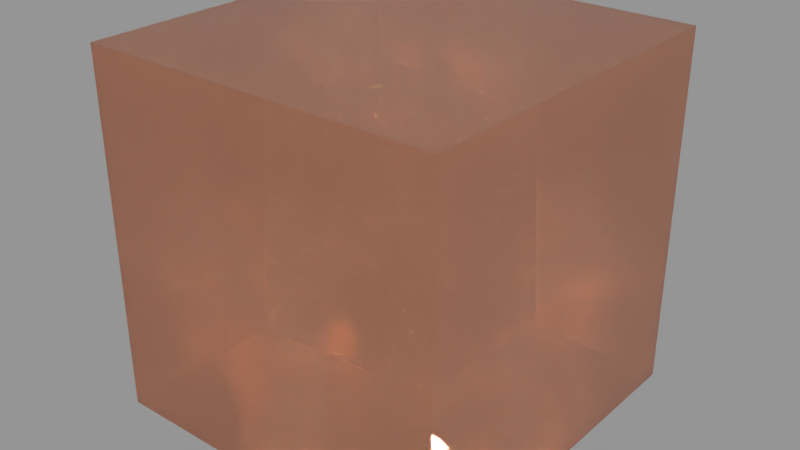 # Source: FF_Beer.blend  (saved by Blender 2.79.0; exported with 4.5.12 LTS)
import bpy
from mathutils import Matrix  # noqa: F401  (used for matrix-valued properties, if any)

bpy.ops.wm.read_factory_settings(use_empty=True)
scene = bpy.context.scene
scene.name = 'Scene'

# ---- collections
col_collection_1 = bpy.data.collections.new('Collection 1'); scene.collection.children.link(col_collection_1)

# ---- materials (node trees are filled in below, after node groups)
mat_ff_beer = bpy.data.materials.new('FF Beer')
mat_ff_beer.alpha_threshold = 0.0
mat_ff_beer.roughness = 0.5

# ---- material node trees
mat_ff_beer.use_nodes = True; mat_ff_beer.node_tree.nodes.clear()
_N = mat_ff_beer.node_tree.nodes; _L = mat_ff_beer.node_tree.links
n0 = _N.new('ShaderNodeOutputMaterial'); n0.name = 'Material Output'; n0.location = (617, 307)
n1 = _N.new('ShaderNodeBsdfPrincipled'); n1.name = 'Principled BSDF'; n1.location = (267, 467)
n1.width = 150
n1.subsurface_method = 'BURLEY'
n1.inputs[0].default_value = (0.75, 0.3284, 0.19, 1.0)
n1.inputs[2].default_value = 0.0
n1.inputs[3].default_value = 1.45
n1.inputs[8].default_value = 1.0
n1.inputs[9].default_value = (1.0, 1.0, 1.0)
n1.inputs[10].default_value = 0.5
n1.inputs[18].default_value = 0.89
_L.new(n1.outputs[0], n0.inputs[0])
n0.is_active_output = True

# ---- meshes
me_cube = bpy.data.meshes.new('Cube')
me_cube.from_pydata([(-1.0, -1.0, -1.0), (-1.0, -1.0, 1.0), (-1.0, 1.0, -1.0), (-1.0, 1.0, 1.0), (1.0, -1.0, -1.0), (1.0, -1.0, 1.0), (1.0, 1.0, -1.0), (1.0, 1.0, 1.0)], [], [(0, 1, 3, 2), (2, 3, 7, 6), (6, 7, 5, 4), (4, 5, 1, 0), (2, 6, 4, 0), (7, 3, 1, 5)])
me_cube.materials.append(mat_ff_beer)
me_cube.use_remesh_preserve_volume = False
me_cube.use_remesh_preserve_attributes = False
me_cube.use_mirror_vertex_groups = False
me_cube.update()

# ---- objects
ob_cube = bpy.data.objects.new('Cube', me_cube)

# ---- transforms, parenting, visibility, modifiers, constraints
ob_cube.location = (0.0, 0.0, 0.0)
ob_cube.lineart.crease_threshold = 0.0

# ---- collection membership
col_collection_1.objects.link(ob_cube)

# ---- scene / render settings (as saved in the file)
scene.frame_start = 1; scene.frame_end = 250; scene.frame_set(1)
scene.render.engine = 'CYCLES'
scene.render.resolution_percentage = 50
scene.render.dither_intensity = 0.0
scene.cycles.use_denoising = False
scene.cycles.samples = 128
scene.cycles.sampling_pattern = 'TABULATED_SOBOL'
scene.cycles.use_adaptive_sampling = False
scene.cycles.use_light_tree = False
scene.cycles.blur_glossy = 0.0
scene.cycles.sample_clamp_indirect = 0.0
scene.view_settings.view_transform = 'Standard'
bpy.context.view_layer.update()

# ---- added for rendering (the .blend has no active camera and no usable light): camera, sun + grey world if the file has none
cam_auto = bpy.data.cameras.new('AutoCamera')
cam_auto.lens = 50.0
cam_auto.sensor_width = 36.0
cam_auto.clip_end = 1000.0
ob_auto_camera = bpy.data.objects.new('AutoCamera', cam_auto)
scene.collection.objects.link(ob_auto_camera)
ob_auto_camera.location = (3.20507, -3.84609, 2.56406)
ob_auto_camera.rotation_euler = (1.09748, -7.21219e-08, 0.694738)
scene.camera = ob_auto_camera
light_auto_sun = bpy.data.lights.new('AutoSun', 'SUN')
light_auto_sun.energy = 3.0
light_auto_sun.angle = 0.0523599
ob_auto_sun = bpy.data.objects.new('AutoSun', light_auto_sun)
scene.collection.objects.link(ob_auto_sun)
ob_auto_sun.rotation_euler = (0.872665, 0.174533, 0.523599)
if scene.world is None:
    world_auto = bpy.data.worlds.new('AutoWorld')
    world_auto.color = (0.3, 0.3, 0.3)
    scene.world = world_auto
bpy.context.view_layer.update()
